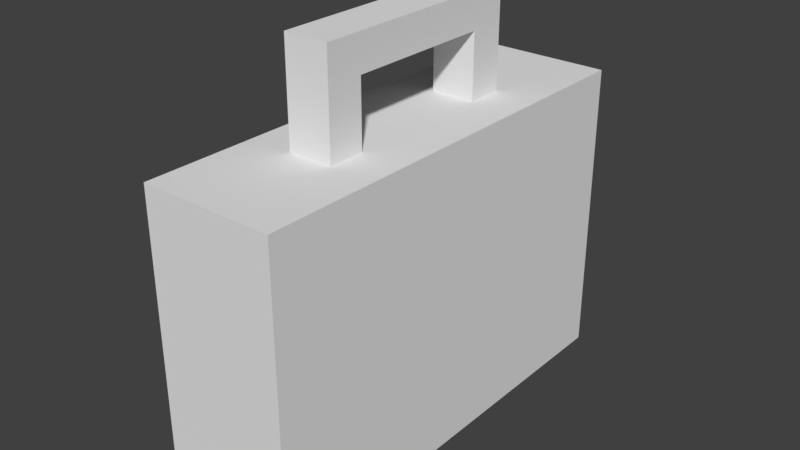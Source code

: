 # Source: briefcase.blend  (saved by Blender 2.79.0; exported with 4.5.12 LTS)
import bpy
from mathutils import Matrix  # noqa: F401  (used for matrix-valued properties, if any)

bpy.ops.wm.read_factory_settings(use_empty=True)
scene = bpy.context.scene
scene.name = 'Scene'

# ---- collections
col_collection_1 = bpy.data.collections.new('Collection 1'); scene.collection.children.link(col_collection_1)

# ---- materials (node trees are filled in below, after node groups)
mat_material_001 = bpy.data.materials.new('Material.001')
mat_material_001.alpha_threshold = 0.0
mat_material_001.use_transparent_shadow = False
mat_material_001.roughness = 0.5

# ---- material node trees

# ---- world
world_world = bpy.data.worlds.new('World'); scene.world = world_world
world_world.color = (0.05088, 0.05088, 0.05088)
world_world.use_sun_shadow = False
world_world.sun_shadow_jitter_overblur = 0.0
world_world.cycles.sampling_method = 'MANUAL'

# ---- meshes
me_cube_003 = bpy.data.meshes.new('Cube.003')
me_cube_003.from_pydata([(-0.3558, -2.253, -1.0), (-0.3558, -2.253, 2.082), (-0.3558, -1.502, -1.0), (-0.3558, -1.126, -1.0), (1.0, -2.253, -1.0), (1.0, -2.253, 2.082), (-0.3558, -0.7509, -1.0), (-0.3558, -0.3755, -1.0), (-0.3558, 0.0, -1.0), (-0.3558, 0.0, 2.082), (1.0, 0.0, -1.0), (1.0, 0.0, 2.082), (-0.3558, -1.877, -1.0), (1.0, -0.3755, 2.082), (1.0, -0.7509, 2.082), (1.0, -1.126, 2.082), (1.0, -1.502, 2.082), (1.0, -1.877, 2.082), (-0.3558, -1.877, 2.082), (-0.3558, -1.502, 2.082), (-0.3558, -1.126, 2.082), (-0.3558, -0.7509, 2.082), (-0.3558, -0.3755, 2.082), (1.0, -1.877, -1.0), (1.0, -1.502, -1.0), (1.0, -1.126, -1.0), (1.0, -0.7509, -1.0), (1.0, -0.3755, -1.0), (0.09611, -2.253, -1.0), (0.5481, -2.253, -1.0), (0.5481, -2.253, 2.082), (0.09611, -2.253, 2.082), (0.09611, 0.0, 2.082), (0.5481, 0.0, 2.082), (0.5481, 0.0, -1.0), (0.09611, 0.0, -1.0), (0.09611, -0.3755, 2.082), (0.5481, -0.3755, 2.082), (0.09611, -0.7509, 2.082), (0.5481, -0.7509, 2.082), (0.09611, -1.126, 2.082), (0.5481, -1.126, 2.082), (0.09611, -1.502, 2.082), (0.5481, -1.502, 2.082), (0.09611, -1.877, 2.082), (0.5481, -1.877, 2.082), (0.5481, -0.3755, -1.0), (0.09611, -0.3755, -1.0), (0.5481, -0.7509, -1.0), (0.09611, -0.7509, -1.0), (0.5481, -1.126, -1.0), (0.09611, -1.126, -1.0), (0.5481, -1.502, -1.0), (0.09611, -1.502, -1.0), (0.5481, -1.877, -1.0), (0.09611, -1.877, -1.0), (0.09611, -0.7509, 3.101), (0.5481, -0.7509, 3.101), (0.09611, -1.126, 3.101), (0.5481, -1.126, 3.101), (0.09611, -0.7509, 2.744), (0.5481, -0.7509, 2.744), (0.5481, -1.126, 2.744), (0.09611, -1.126, 2.744), (0.09611, 0.0, 3.101), (0.5481, 0.0, 3.101), (0.09611, 0.0, 2.744), (0.5481, 0.0, 2.744)], [], [(6, 21, 22, 7), (3, 20, 21, 6), (23, 17, 5, 4), (28, 31, 1, 0), (54, 23, 4, 29), (44, 18, 1, 31), (2, 19, 20, 3), (12, 18, 19, 2), (0, 1, 18, 12), (7, 22, 9, 8), (32, 9, 22, 36), (36, 22, 21, 38), (38, 21, 20, 40), (40, 20, 19, 42), (42, 19, 18, 44), (34, 10, 27, 46), (46, 27, 26, 48), (48, 26, 25, 50), (50, 25, 24, 52), (52, 24, 23, 54), (10, 11, 13, 27), (27, 13, 14, 26), (26, 14, 15, 25), (25, 15, 16, 24), (24, 16, 17, 23), (2, 53, 55, 12), (53, 52, 54, 55), (3, 51, 53, 2), (51, 50, 52, 53), (6, 49, 51, 3), (49, 48, 50, 51), (7, 47, 49, 6), (47, 46, 48, 49), (8, 35, 47, 7), (35, 34, 46, 47), (16, 43, 45, 17), (43, 42, 44, 45), (15, 41, 43, 16), (41, 40, 42, 43), (14, 39, 41, 15), (60, 56, 64, 66), (13, 37, 39, 14), (37, 36, 38, 39), (11, 33, 37, 13), (33, 32, 36, 37), (17, 45, 30, 5), (45, 44, 31, 30), (12, 55, 28, 0), (55, 54, 29, 28), (4, 5, 30, 29), (29, 30, 31, 28), (57, 56, 58, 59), (62, 61, 57, 59), (60, 63, 58, 56), (63, 62, 59, 58), (40, 41, 62, 63), (38, 40, 63, 60), (41, 39, 61, 62), (39, 38, 60, 61), (67, 66, 64, 65), (61, 60, 66, 67), (56, 57, 65, 64), (57, 61, 67, 65)])
_uv = me_cube_003.uv_layers.new(name='UVMap')
_uv.uv.foreach_set('vector', [0.2562, 0.5777, 0.2562, 0.0, 0.3203, 0.0, 0.3203, 0.5777, 0.1922, 0.5777, 0.1922, 0.0, 0.2562, 0.0, 0.2562, 0.5777, 0.7046, 0.5777, 0.7046, 8.938e-08, 0.7687, 8.938e-08, 0.7687, 0.5777, 0.9229, 0.5777, 0.9229, 0.0, 1.0, 0.0, 1.0, 0.5777, 0.3084, 0.6481, 0.2313, 0.6481, 0.2313, 0.5777, 0.3084, 0.5777, 0.0771, 0.6481, 1.017e-08, 0.6481, 0.0, 0.5777, 0.0771, 0.5777, 0.1281, 0.5777, 0.1281, 4.469e-08, 0.1922, 0.0, 0.1922, 0.5777, 0.06406, 0.5777, 0.06406, 8.938e-08, 0.1281, 4.469e-08, 0.1281, 0.5777, 8.135e-08, 0.5777, 0.0, 8.938e-08, 0.06406, 8.938e-08, 0.06406, 0.5777, 0.3203, 0.5777, 0.3203, 0.0, 0.3843, 0.0, 0.3843, 0.5777, 0.0771, 1.0, 9.152e-08, 1.0, 7.118e-08, 0.9296, 0.0771, 0.9296, 0.0771, 0.9296, 7.118e-08, 0.9296, 6.101e-08, 0.8592, 0.0771, 0.8592, 0.0771, 0.8592, 6.101e-08, 0.8592, 4.068e-08, 0.7889, 0.0771, 0.7889, 0.0771, 0.7889, 4.068e-08, 0.7889, 3.051e-08, 0.7185, 0.0771, 0.7185, 0.0771, 0.7185, 3.051e-08, 0.7185, 1.017e-08, 0.6481, 0.0771, 0.6481, 0.3084, 1.0, 0.2313, 1.0, 0.2313, 0.9296, 0.3084, 0.9296, 0.3084, 0.9296, 0.2313, 0.9296, 0.2313, 0.8592, 0.3084, 0.8592, 0.3084, 0.8592, 0.2313, 0.8592, 0.2313, 0.7889, 0.3084, 0.7889, 0.3084, 0.7889, 0.2313, 0.7889, 0.2313, 0.7185, 0.3084, 0.7185, 0.3084, 0.7185, 0.2313, 0.7185, 0.2313, 0.6481, 0.3084, 0.6481, 0.3843, 0.5777, 0.3843, 0.0, 0.4484, 0.0, 0.4484, 0.5777, 0.4484, 0.5777, 0.4484, 0.0, 0.5125, 4.469e-08, 0.5125, 0.5777, 0.5125, 0.5777, 0.5125, 4.469e-08, 0.5765, 4.469e-08, 0.5765, 0.5777, 0.5765, 0.5777, 0.5765, 4.469e-08, 0.6406, 4.469e-08, 0.6406, 0.5777, 0.6406, 0.5777, 0.6406, 4.469e-08, 0.7046, 8.938e-08, 0.7046, 0.5777, 0.4626, 0.7185, 0.3855, 0.7185, 0.3855, 0.6481, 0.4626, 0.6481, 0.3855, 0.7185, 0.3084, 0.7185, 0.3084, 0.6481, 0.3855, 0.6481, 0.4626, 0.7889, 0.3855, 0.7889, 0.3855, 0.7185, 0.4626, 0.7185, 0.3855, 0.7889, 0.3084, 0.7889, 0.3084, 0.7185, 0.3855, 0.7185, 0.4626, 0.8592, 0.3855, 0.8592, 0.3855, 0.7889, 0.4626, 0.7889, 0.3855, 0.8592, 0.3084, 0.8592, 0.3084, 0.7889, 0.3855, 0.7889, 0.4626, 0.9296, 0.3855, 0.9296, 0.3855, 0.8592, 0.4626, 0.8592, 0.3855, 0.9296, 0.3084, 0.9296, 0.3084, 0.8592, 0.3855, 0.8592, 0.4626, 1.0, 0.3855, 1.0, 0.3855, 0.9296, 0.4626, 0.9296, 0.3855, 1.0, 0.3084, 1.0, 0.3084, 0.9296, 0.3855, 0.9296, 0.2313, 0.7185, 0.1542, 0.7185, 0.1542, 0.6481, 0.2313, 0.6481, 0.1542, 0.7185, 0.0771, 0.7185, 0.0771, 0.6481, 0.1542, 0.6481, 0.2313, 0.7889, 0.1542, 0.7889, 0.1542, 0.7185, 0.2313, 0.7185, 0.1542, 0.7889, 0.0771, 0.7889, 0.0771, 0.7185, 0.1542, 0.7185, 0.2313, 0.8592, 0.1542, 0.8592, 0.1542, 0.7889, 0.2313, 0.7889, 0.7495, 0.6481, 0.8104, 0.6481, 0.8104, 0.7889, 0.7495, 0.7889, 0.2313, 0.9296, 0.1542, 0.9296, 0.1542, 0.8592, 0.2313, 0.8592, 0.1542, 0.9296, 0.0771, 0.9296, 0.0771, 0.8592, 0.1542, 0.8592, 0.2313, 1.0, 0.1542, 1.0, 0.1542, 0.9296, 0.2313, 0.9296, 0.1542, 1.0, 0.0771, 1.0, 0.0771, 0.9296, 0.1542, 0.9296, 0.2313, 0.6481, 0.1542, 0.6481, 0.1542, 0.5777, 0.2313, 0.5777, 0.1542, 0.6481, 0.0771, 0.6481, 0.0771, 0.5777, 0.1542, 0.5777, 0.4626, 0.6481, 0.3855, 0.6481, 0.3855, 0.5777, 0.4626, 0.5777, 0.3855, 0.6481, 0.3084, 0.6481, 0.3084, 0.5777, 0.3855, 0.5777, 0.7687, 0.5777, 0.7687, 0.0, 0.8458, 0.0, 0.8458, 0.5777, 0.8458, 0.5777, 0.8458, 0.0, 0.9229, 0.0, 0.9229, 0.5777, 0.8104, 0.7185, 0.8875, 0.7185, 0.8875, 0.7889, 0.8104, 0.7889, 0.5235, 0.5777, 0.5235, 0.6481, 0.4626, 0.6481, 0.4626, 0.5777, 0.7495, 0.6481, 0.7495, 0.5777, 0.8104, 0.5777, 0.8104, 0.6481, 0.5397, 0.8558, 0.4626, 0.8558, 0.4626, 0.7889, 0.5397, 0.7889, 0.5397, 0.9799, 0.4626, 0.9799, 0.4626, 0.8558, 0.5397, 0.8558, 0.6365, 0.6481, 0.6365, 0.5777, 0.7495, 0.5777, 0.7495, 0.6481, 0.6365, 0.5777, 0.6365, 0.6481, 0.5235, 0.6481, 0.5235, 0.5777, 0.6939, 0.913, 0.6168, 0.913, 0.6168, 0.7889, 0.6939, 0.7889, 0.7548, 0.7889, 0.7548, 0.8736, 0.6939, 0.8736, 0.6939, 0.7889, 0.6168, 0.9296, 0.5397, 0.9296, 0.5397, 0.7889, 0.6168, 0.7889, 0.8875, 0.7185, 0.8104, 0.7185, 0.8104, 0.5777, 0.8875, 0.5777, 0.4626, 0.6481, 0.5235, 0.6481, 0.5235, 0.7889, 0.4626, 0.7889])
me_cube_003.materials.append(mat_material_001)
me_cube_003.use_remesh_preserve_volume = False
me_cube_003.use_remesh_preserve_attributes = False
me_cube_003.use_mirror_vertex_groups = False
me_cube_003.update()

# ---- objects
ob_cube = bpy.data.objects.new('Cube', me_cube_003)

# ---- transforms, parenting, visibility, modifiers, constraints
ob_cube.location = (0.0, 0.0, 0.0)
ob_cube.lineart.crease_threshold = 0.0
_m = ob_cube.modifiers.new('Mirror', 'MIRROR')
_m.use_axis = (False, True, False)
_m.use_clip = True

# ---- collection membership
col_collection_1.objects.link(ob_cube)

# ---- scene / render settings (as saved in the file)
scene.frame_start = 1; scene.frame_end = 250; scene.frame_set(1)
scene.render.engine = 'BLENDER_EEVEE_NEXT'
scene.render.resolution_percentage = 50
scene.render.dither_intensity = 0.0
scene.cycles.use_denoising = False
scene.cycles.samples = 128
scene.cycles.sampling_pattern = 'TABULATED_SOBOL'
scene.cycles.use_adaptive_sampling = False
scene.cycles.use_light_tree = False
scene.cycles.blur_glossy = 0.0
scene.cycles.sample_clamp_indirect = 0.0
scene.view_settings.view_transform = 'Standard'
bpy.context.view_layer.update()

# ---- added for rendering (the .blend has no active camera and no usable light): camera, sun
cam_auto = bpy.data.cameras.new('AutoCamera')
cam_auto.lens = 50.0
cam_auto.sensor_width = 36.0
cam_auto.clip_end = 1000.0
ob_auto_camera = bpy.data.objects.new('AutoCamera', cam_auto)
scene.collection.objects.link(ob_auto_camera)
ob_auto_camera.location = (6.09707, -6.92998, 5.67059)
ob_auto_camera.rotation_euler = (1.09748, -7.21219e-08, 0.694738)
scene.camera = ob_auto_camera
light_auto_sun = bpy.data.lights.new('AutoSun', 'SUN')
light_auto_sun.energy = 3.0
light_auto_sun.angle = 0.0523599
ob_auto_sun = bpy.data.objects.new('AutoSun', light_auto_sun)
scene.collection.objects.link(ob_auto_sun)
ob_auto_sun.rotation_euler = (0.872665, 0.174533, 0.523599)
bpy.context.view_layer.update()
